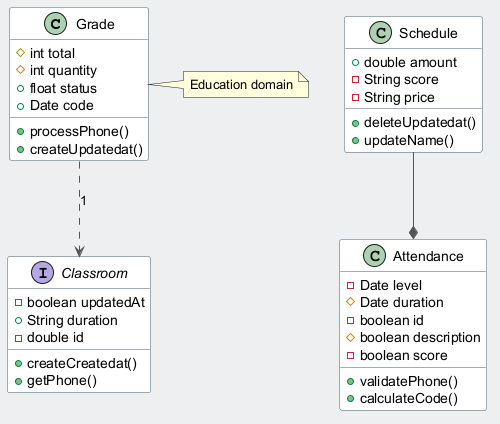

The diagram above was rendered by PlantUML. Its source (embedded in the PNG):
@startuml
skinparam backgroundColor #ECEFF1
skinparam classBackgroundColor #FFFFFF
skinparam classBorderColor #455A64
skinparam ArrowColor #555555
class Grade {
  #int total
  #int quantity
  +float status
  +Date code
  +processPhone()
  +createUpdatedat()
}
class Attendance {
  -Date level
  #Date duration
  -boolean id
  #boolean description
  -boolean score
  +validatePhone()
  +calculateCode()
}
class Schedule {
  +double amount
  -String score
  -String price
  +deleteUpdatedat()
  +updateName()
}
interface Classroom {
  -boolean updatedAt
  +String duration
  -double id
  +createCreatedat()
  +getPhone()
}
Schedule --* Attendance
Grade ..> Classroom : "1"
note right of Grade : Education domain
@enduml